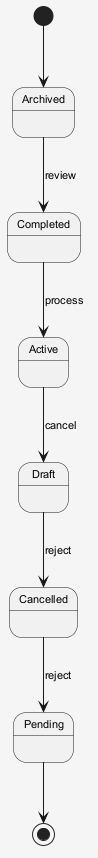

The diagram above was rendered by PlantUML. Its source (embedded in the PNG):
@startuml
skinparam shadowing false
skinparam backgroundColor #F5F5F5
skinparam defaultFontSize 11
[*] --> Archived
Archived --> Completed : review
Completed --> Active : process
Active --> Draft : cancel
Draft --> Cancelled : reject
Cancelled --> Pending : reject
Pending --> [*]
@enduml